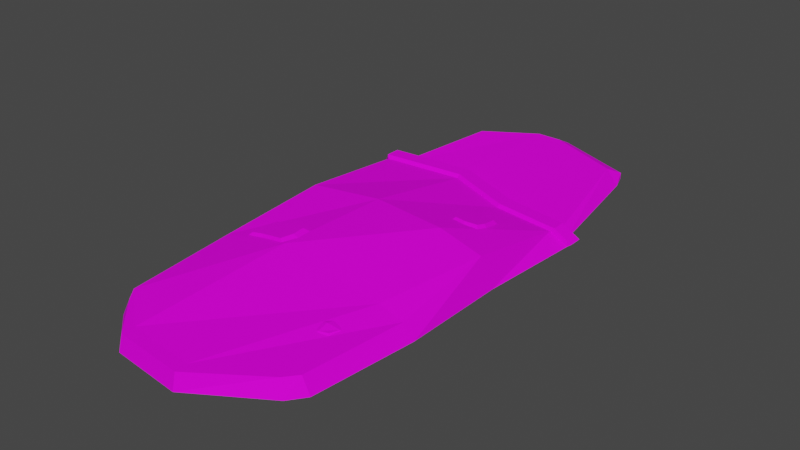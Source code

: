 # Source: SleepingBag.blend  (saved by Blender 3.0.42; exported with 4.5.12 LTS)
import bpy
from mathutils import Matrix  # noqa: F401  (used for matrix-valued properties, if any)

bpy.ops.wm.read_factory_settings(use_empty=True)
scene = bpy.context.scene
scene.name = 'Scene'

# ---- collections
col_collection = bpy.data.collections.new('Collection'); scene.collection.children.link(col_collection)

# ---- images (referenced by path relative to the original .blend; pixels are not part of the script)
import os
ASSET_DIR = os.environ.get("B2B_ASSET_DIR", "")  # directory of the original .blend (textures are referenced by path, not embedded)
HERE = os.path.dirname(os.path.abspath(__file__))  # packed textures are extracted next to this script under _unpacked/

def load_image(name, relpath, width, height, colorspace="sRGB"):
    """Load a texture the original file referenced (path relative to the .blend, or extracted next to this script)."""
    p = next((c for c in (os.path.join(HERE, relpath), os.path.join(ASSET_DIR, relpath)) if relpath and os.path.exists(c)), "")
    if p:
        img = bpy.data.images.load(p, check_existing=True)
        img.name = name
    else:  # same state as the original file: an image datablock whose file is absent (Cycles renders it pink)
        img = bpy.data.images.new(name, width, height)
        img.source = "FILE"
        img.filepath = "//" + (relpath or name)
    img.colorspace_settings.name = colorspace
    return img
img_t_pallet_png = load_image('T_Pallet.png', 'T_Pallet.png', 1024, 1024, 'sRGB')

# ---- materials (node trees are filled in below, after node groups)
mat_material = bpy.data.materials.new('Material')
mat_material.alpha_threshold = 0.0
mat_material.use_transparent_shadow = False
mat_material.line_color = (0.0, 0.0, 0.0, 1.0)

# ---- material node trees
mat_material.use_nodes = True; mat_material.node_tree.nodes.clear()
_N = mat_material.node_tree.nodes; _L = mat_material.node_tree.links
n0 = _N.new('ShaderNodeOutputMaterial'); n0.name = 'Material Output'; n0.location = (300, 300)
n1 = _N.new('ShaderNodeBsdfPrincipled'); n1.name = 'Principled BSDF'; n1.location = (10, 300)
n1.distribution = 'GGX'
n1.subsurface_method = 'RANDOM_WALK_SKIN'
n1.inputs[2].default_value = 0.8438
n1.inputs[3].default_value = 1.45
n1.inputs[13].default_value = 0.09091
n1.inputs[27].default_value = (0.0, 0.0, 0.0, 1.0)
n1.inputs[28].default_value = 1.0
n2 = _N.new('ShaderNodeTexCoord'); n2.name = 'Texture Coordinate'; n2.location = (-587, 137)
n3 = _N.new('ShaderNodeTexImage'); n3.name = 'Image Texture'; n3.location = (-314, 113)
n3.image = img_t_pallet_png
_L.new(n1.outputs[0], n0.inputs[0])
_L.new(n2.outputs[2], n3.inputs[0])
_L.new(n2.outputs[1], n1.inputs[5])
_L.new(n3.outputs[1], n1.inputs[4])
_L.new(n3.outputs[0], n1.inputs[0])
n0.is_active_output = True

# ---- world
world_world = bpy.data.worlds.new('World'); scene.world = world_world
world_world.use_nodes = True; world_world.node_tree.nodes.clear()
_N = world_world.node_tree.nodes; _L = world_world.node_tree.links
n0 = _N.new('ShaderNodeOutputWorld'); n0.name = 'World Output'; n0.location = (300, 300)
n1 = _N.new('ShaderNodeBackground'); n1.name = 'Background'; n1.location = (10, 300)
n1.inputs[0].default_value = (0.05088, 0.05088, 0.05088, 1.0)
_L.new(n1.outputs[0], n0.inputs[0])
n0.is_active_output = True
world_world.color = (0.05088, 0.05088, 0.05088)
world_world.use_sun_shadow = False
world_world.sun_shadow_jitter_overblur = 0.0

# ---- meshes
me_plane_001 = bpy.data.meshes.new('Plane.001')
me_plane_001.from_pydata([(-0.332, -0.8367, 0.0), (0.3202, -0.8367, 0.0), (-0.3737, -0.7807, 0.0), (0.3619, -0.7807, 0.0), (0.4291, 0.4025, 0.0), (-0.4291, 0.5168, 0.0), (-0.1824, -0.9668, 0.0), (-0.1791, -0.9087, 0.0), (-0.08337, 0.5448, 0.0), (0.07287, -0.9926, 0.0), (0.06885, -0.9366, 0.0), (0.1595, 0.4402, 0.0), (-0.3106, -0.8238, 0.05654), (0.2988, -0.8238, 0.05654), (-0.3458, -0.7807, 0.05654), (0.334, -0.7807, 0.05654), (0.3844, 0.3668, 0.05654), (-0.3844, 0.4812, 0.05654), (-0.1782, -0.9546, 0.05654), (-0.1791, -0.9087, 0.05654), (-0.08337, 0.5091, 0.05654), (0.07287, -0.9797, 0.05654), (0.06885, -0.9366, 0.05654), (0.1595, 0.4045, 0.05654), (-0.4291, 0.4431, 0.0), (0.4291, 0.3353, 0.0), (-0.08777, 0.4695, 0.0), (0.1554, 0.3667, 0.0), (-0.3844, 0.4075, 0.05654), (0.3844, 0.2997, 0.05654), (-0.08777, 0.4339, 0.05654), (0.1554, 0.3311, 0.05654), (0.4417, 0.3426, 0.009132), (0.4417, 0.3907, 0.009132), (0.3957, 0.3065, 0.06729), (0.3957, 0.3545, 0.06729), (-0.08622, 0.4995, 0.06729), (-0.3951, 0.471, 0.06729), (0.16, 0.3943, 0.06729), (-0.08937, 0.4458, 0.06729), (0.157, 0.3418, 0.06729), (-0.4411, 0.5068, 0.009132), (-0.4411, 0.4551, 0.009132), (-0.3951, 0.4184, 0.06729), (-0.4027, 0.0352, 0.0), (-0.4059, -0.3727, 0.0), (-0.3729, 0.01144, 0.0968), (-0.3752, -0.3846, 0.06676), (0.4022, -0.4087, 0.0), (0.4024, -0.03669, 0.0), (-0.1304, -0.3639, 0.0), (-0.1053, 0.0528, 0.0), (-0.01919, -0.3739, 0.0), (0.00421, 0.03289, 0.0), (0.3715, -0.4206, 0.05654), (0.3726, -0.06045, 0.1134), (-0.1304, -0.3758, 0.1134), (-0.1053, 0.02904, 0.1196), (0.2752, -0.4101, 0.07367), (0.1902, -0.02336, 0.1326), (-0.3065, 0.9097, -0.0009299), (0.2963, 0.9097, -0.0009299), (-0.3272, 0.8491, -0.0009299), (0.317, 0.8491, -0.0009299), (0.4012, 0.3721, -0.0009299), (-0.4052, 0.4632, -0.0009299), (-0.08146, 1.016, -0.0009299), (-0.08922, 0.9554, -0.0009299), (-0.1532, 0.4025, -0.0009299), (0.002457, 1.016, -0.0009299), (0.0004575, 0.9554, -0.0009299), (-0.04095, 0.4025, -0.0009299), (-0.3066, 0.9096, 0.02181), (0.2963, 0.9096, 0.02181), (-0.2828, 0.849, 0.05298), (0.2725, 0.849, 0.05298), (0.3738, 0.372, 0.02181), (-0.3779, 0.4631, 0.02181), (-0.08149, 1.016, 0.0275), (-0.08925, 0.9554, 0.05868), (-0.1532, 0.4024, 0.02181), (0.00243, 1.016, 0.0275), (0.0004297, 0.9554, 0.05868), (-0.04099, 0.4024, 0.02181), (0.1468, 0.07599, 0.102), (0.1612, 0.09475, 0.1149), (0.1362, 0.1962, 0.07756), (0.1533, 0.1842, 0.09673), (0.2616, 0.07187, 0.1028), (0.2466, 0.09168, 0.1155), (0.2608, 0.1897, 0.07889), (0.246, 0.1793, 0.09772), (0.201, 0.2059, 0.07559), (0.2015, 0.1914, 0.09526), (0.2032, 0.06483, 0.1042), (0.2032, 0.08645, 0.1166), (0.1446, 0.1518, 0.08657), (0.1596, 0.1512, 0.1034), (0.2702, 0.1134, 0.09436), (0.253, 0.1226, 0.1092), (0.2032, 0.1564, 0.1024), (-0.1341, -0.3815, 0.1044), (-0.1584, -0.3652, 0.1174), (-0.31, -0.373, 0.07091), (-0.2892, -0.3589, 0.09246), (-0.1168, -0.2678, 0.1116), (-0.1455, -0.2807, 0.1227), (-0.2881, -0.2499, 0.07923), (-0.2729, -0.2673, 0.09865), (-0.3177, -0.3069, 0.07165), (-0.2949, -0.3097, 0.093), (-0.1123, -0.3271, 0.1104), (-0.1422, -0.3248, 0.1219), (-0.2446, -0.3717, 0.08353), (-0.2406, -0.3579, 0.1018), (-0.1763, -0.2526, 0.1006), (-0.1898, -0.2694, 0.1146), (-0.2438, -0.3137, 0.1027), (0.2629, -0.5271, 0.05299), (0.2567, -0.5383, 0.061), (0.2663, -0.609, 0.05286), (0.2585, -0.5986, 0.06152), (0.1985, -0.5249, 0.0614), (0.2063, -0.5366, 0.0686), (0.1865, -0.6088, 0.05383), (0.1938, -0.5993, 0.06159), (0.2306, -0.6232, 0.05554), (0.2306, -0.6109, 0.0638), (0.2313, -0.5172, 0.0571), (0.232, -0.5303, 0.06467), (0.2775, -0.5685, 0.05239), (0.2708, -0.5661, 0.06078), (0.1811, -0.5539, 0.05838), (0.1898, -0.5581, 0.06571), (0.2286, -0.5726, 0.07018)], [], [(9, 10, 3, 1), (27, 11, 4, 25), (24, 5, 8, 26), (0, 2, 7, 6), (26, 8, 11, 27), (6, 7, 10, 9), (21, 13, 15, 22), (5, 24, 42, 41), (30, 31, 40, 39), (12, 18, 19, 14), (17, 5, 41, 37), (18, 21, 22, 19), (9, 1, 13, 21), (20, 17, 37, 36), (6, 9, 21, 18), (45, 2, 14, 47), (11, 8, 20, 23), (8, 5, 17, 20), (1, 3, 15, 13), (2, 0, 12, 14), (0, 6, 18, 12), (4, 11, 23, 16), (23, 20, 36, 38), (49, 25, 29, 55), (57, 59, 31, 30), (46, 57, 30, 28), (59, 55, 29, 31), (51, 26, 27, 53), (44, 24, 26, 51), (53, 27, 25, 49), (40, 34, 35, 38), (43, 39, 36, 37), (39, 40, 38, 36), (32, 33, 35, 34), (41, 42, 43, 37), (16, 23, 38, 35), (28, 30, 39, 43), (24, 28, 43, 42), (31, 29, 34, 40), (25, 4, 33, 32), (4, 16, 35, 33), (29, 25, 32, 34), (10, 52, 48, 3), (52, 53, 49, 48), (2, 45, 50, 7), (45, 44, 51, 50), (7, 50, 52, 10), (50, 51, 53, 52), (22, 15, 54, 58), (58, 54, 55, 59), (14, 19, 56, 47), (47, 56, 57, 46), (19, 22, 58, 56), (56, 58, 59, 57), (3, 48, 54, 15), (48, 49, 55, 54), (24, 44, 46, 28), (44, 45, 47, 46), (70, 69, 61, 63), (71, 70, 63, 64), (65, 62, 67, 68), (62, 60, 66, 67), (68, 67, 70, 71), (67, 66, 69, 70), (82, 75, 73, 81), (83, 76, 75, 82), (77, 80, 79, 74), (74, 79, 78, 72), (80, 83, 82, 79), (79, 82, 81, 78), (62, 65, 77, 74), (61, 69, 81, 73), (60, 62, 74, 72), (64, 63, 75, 76), (63, 61, 73, 75), (69, 66, 78, 81), (66, 60, 72, 78), (96, 97, 87, 86), (92, 93, 91, 90), (98, 99, 89, 88), (94, 95, 85, 84), (100, 97, 85, 95), (99, 100, 95, 89), (88, 89, 95, 94), (86, 87, 93, 92), (91, 93, 100, 99), (93, 87, 97, 100), (90, 91, 99, 98), (84, 85, 97, 96), (113, 114, 104, 103), (109, 110, 108, 107), (115, 116, 106, 105), (111, 112, 102, 101), (117, 114, 102, 112), (116, 117, 112, 106), (105, 106, 112, 111), (103, 104, 110, 109), (108, 110, 117, 116), (110, 104, 114, 117), (107, 108, 116, 115), (101, 102, 114, 113), (130, 131, 121, 120), (126, 127, 125, 124), (132, 133, 123, 122), (128, 129, 119, 118), (134, 131, 119, 129), (133, 134, 129, 123), (122, 123, 129, 128), (120, 121, 127, 126), (125, 127, 134, 133), (127, 121, 131, 134), (124, 125, 133, 132), (118, 119, 131, 130)])
_uv = me_plane_001.uv_layers.new(name='UVMap')
_uv.uv.foreach_set('vector', [0.7158, 0.9448, 0.716, 0.9448, 0.716, 0.9484, 0.7158, 0.948, 0.8817, 0.9635, 0.8814, 0.9635, 0.8814, 0.9612, 0.8817, 0.9611, 0.8817, 0.9685, 0.8814, 0.9686, 0.8811, 0.9656, 0.8814, 0.9656, 0.7158, 0.9422, 0.716, 0.9418, 0.716, 0.9438, 0.7158, 0.944, 0.8814, 0.9656, 0.8811, 0.9656, 0.8814, 0.9635, 0.8817, 0.9635, 0.7158, 0.944, 0.716, 0.9438, 0.716, 0.9448, 0.7158, 0.9448, 0.7279, 0.9447, 0.7279, 0.9477, 0.7277, 0.948, 0.7277, 0.9447, 0.8814, 0.9686, 0.8817, 0.9685, 0.8817, 0.9686, 0.8814, 0.9687, 0.8825, 0.9641, 0.8827, 0.9662, 0.8826, 0.9662, 0.8824, 0.9641, 0.7279, 0.9422, 0.7279, 0.9439, 0.7277, 0.9437, 0.7277, 0.9419, 0.8822, 0.9611, 0.8819, 0.9611, 0.8819, 0.961, 0.8823, 0.961, 0.7279, 0.9439, 0.7279, 0.9447, 0.7277, 0.9447, 0.7277, 0.9437, 0.7291, 0.9448, 0.7291, 0.9415, 0.7295, 0.9417, 0.7295, 0.9448, 0.8821, 0.9641, 0.8822, 0.9611, 0.8823, 0.961, 0.8821, 0.9641, 0.7291, 0.9456, 0.7291, 0.9448, 0.7295, 0.9448, 0.7295, 0.9456, 0.7235, 0.9526, 0.7234, 0.9545, 0.7231, 0.9546, 0.7231, 0.9527, 0.8819, 0.9662, 0.8817, 0.9641, 0.8821, 0.9641, 0.8822, 0.9662, 0.8817, 0.9641, 0.8819, 0.9611, 0.8822, 0.9611, 0.8821, 0.9641, 0.7291, 0.9415, 0.7293, 0.9412, 0.7295, 0.9414, 0.7295, 0.9417, 0.7293, 0.9478, 0.7291, 0.9474, 0.7295, 0.9472, 0.7295, 0.9475, 0.7291, 0.9474, 0.7291, 0.9456, 0.7295, 0.9456, 0.7295, 0.9472, 0.8819, 0.9685, 0.8819, 0.9662, 0.8822, 0.9662, 0.8822, 0.9685, 0.8822, 0.9662, 0.8821, 0.9641, 0.8821, 0.9641, 0.8823, 0.9662, 0.7228, 0.9523, 0.7229, 0.9541, 0.7225, 0.9539, 0.7221, 0.9522, 0.724, 0.9441, 0.7242, 0.9467, 0.7226, 0.9464, 0.7221, 0.9442, 0.7241, 0.9417, 0.724, 0.9441, 0.7221, 0.9442, 0.7222, 0.9412, 0.7242, 0.9467, 0.7244, 0.9484, 0.7227, 0.9489, 0.7226, 0.9464, 0.7199, 0.9442, 0.7218, 0.9444, 0.7213, 0.9465, 0.7198, 0.9452, 0.7198, 0.9415, 0.7217, 0.9413, 0.7218, 0.9444, 0.7199, 0.9442, 0.7198, 0.9452, 0.7213, 0.9465, 0.7212, 0.949, 0.7194, 0.9488, 0.8826, 0.9662, 0.8826, 0.9687, 0.8825, 0.9686, 0.8825, 0.9662, 0.8827, 0.961, 0.8824, 0.9641, 0.8823, 0.9641, 0.8825, 0.961, 0.8824, 0.9641, 0.8826, 0.9662, 0.8825, 0.9662, 0.8823, 0.9641, 0.8828, 0.9619, 0.8827, 0.9619, 0.8827, 0.9616, 0.8828, 0.9615, 0.883, 0.9615, 0.8828, 0.9614, 0.8828, 0.961, 0.883, 0.9611, 0.8822, 0.9685, 0.8822, 0.9662, 0.8823, 0.9662, 0.8823, 0.9687, 0.8827, 0.9612, 0.8825, 0.9641, 0.8824, 0.9641, 0.8827, 0.961, 0.8827, 0.9614, 0.8827, 0.9611, 0.8828, 0.961, 0.8828, 0.9614, 0.8827, 0.9662, 0.8827, 0.9685, 0.8826, 0.9687, 0.8826, 0.9662, 0.8817, 0.9611, 0.8814, 0.9612, 0.8814, 0.961, 0.8816, 0.961, 0.8819, 0.9685, 0.8822, 0.9685, 0.8823, 0.9687, 0.8819, 0.9686, 0.8829, 0.9615, 0.8829, 0.9619, 0.8828, 0.9619, 0.8828, 0.9615, 0.716, 0.9448, 0.7179, 0.945, 0.7177, 0.9487, 0.716, 0.9484, 0.7179, 0.945, 0.7198, 0.9452, 0.7194, 0.9488, 0.7177, 0.9487, 0.716, 0.9418, 0.7179, 0.9415, 0.7179, 0.944, 0.716, 0.9438, 0.7179, 0.9415, 0.7198, 0.9415, 0.7199, 0.9442, 0.7179, 0.944, 0.716, 0.9438, 0.7179, 0.944, 0.7179, 0.945, 0.716, 0.9448, 0.7179, 0.944, 0.7199, 0.9442, 0.7198, 0.9452, 0.7179, 0.945, 0.7277, 0.9447, 0.7277, 0.948, 0.7261, 0.9484, 0.726, 0.9475, 0.726, 0.9475, 0.7261, 0.9484, 0.7244, 0.9484, 0.7242, 0.9467, 0.7277, 0.9419, 0.7277, 0.9437, 0.7258, 0.9439, 0.7259, 0.9417, 0.7259, 0.9417, 0.7258, 0.9439, 0.724, 0.9441, 0.7241, 0.9417, 0.7277, 0.9437, 0.7277, 0.9447, 0.726, 0.9475, 0.7258, 0.9439, 0.7258, 0.9439, 0.726, 0.9475, 0.7242, 0.9467, 0.724, 0.9441, 0.7228, 0.9489, 0.7229, 0.9506, 0.7225, 0.9506, 0.7224, 0.9489, 0.7229, 0.9506, 0.7228, 0.9523, 0.7221, 0.9522, 0.7225, 0.9506, 0.7235, 0.9489, 0.7235, 0.9508, 0.7229, 0.9509, 0.7232, 0.949, 0.7235, 0.9508, 0.7235, 0.9526, 0.7231, 0.9527, 0.7229, 0.9509, 0.128, 0.7676, 0.1279, 0.7676, 0.128, 0.7665, 0.1287, 0.7668, 0.1289, 0.7677, 0.128, 0.7676, 0.1287, 0.7668, 0.129, 0.7661, 0.1289, 0.769, 0.1288, 0.7675, 0.128, 0.7679, 0.129, 0.7681, 0.1288, 0.7675, 0.1281, 0.7687, 0.1279, 0.7679, 0.128, 0.7679, 0.129, 0.7681, 0.128, 0.7679, 0.128, 0.7676, 0.1289, 0.7677, 0.128, 0.7679, 0.1279, 0.7679, 0.1279, 0.7676, 0.128, 0.7676, 0.1269, 0.7676, 0.1283, 0.7676, 0.127, 0.7686, 0.1268, 0.7676, 0.1279, 0.7674, 0.1279, 0.769, 0.1283, 0.7676, 0.1269, 0.7676, 0.1278, 0.7661, 0.1279, 0.767, 0.1269, 0.7672, 0.1284, 0.7668, 0.1284, 0.7668, 0.1269, 0.7672, 0.1268, 0.7673, 0.127, 0.7665, 0.1279, 0.767, 0.1279, 0.7674, 0.1269, 0.7676, 0.1269, 0.7672, 0.1269, 0.7672, 0.1269, 0.7676, 0.1268, 0.7676, 0.1268, 0.7673, 0.1288, 0.7675, 0.1291, 0.7676, 0.1291, 0.7676, 0.1284, 0.7668, 0.1291, 0.7671, 0.1291, 0.7678, 0.129, 0.7678, 0.129, 0.7671, 0.1291, 0.7668, 0.1288, 0.7675, 0.1284, 0.7668, 0.1291, 0.7668, 0.129, 0.7661, 0.1287, 0.7668, 0.1283, 0.7676, 0.129, 0.7661, 0.1287, 0.7668, 0.1291, 0.7671, 0.129, 0.7671, 0.1283, 0.7676, 0.1291, 0.7661, 0.1291, 0.7663, 0.1291, 0.7663, 0.1291, 0.7661, 0.1291, 0.7663, 0.1291, 0.7668, 0.1291, 0.7668, 0.1291, 0.7663, 0.6801, 0.837, 0.68, 0.8362, 0.6802, 0.8362, 0.6803, 0.837, 0.68, 0.8354, 0.68, 0.8362, 0.6797, 0.8362, 0.6796, 0.8355, 0.6809, 0.8342, 0.6809, 0.835, 0.6807, 0.835, 0.6806, 0.8343, 0.6814, 0.8354, 0.6814, 0.8362, 0.6811, 0.8362, 0.6811, 0.8355, 0.6816, 0.8345, 0.6819, 0.8345, 0.6819, 0.8348, 0.6816, 0.8349, 0.6813, 0.8347, 0.6816, 0.8345, 0.6816, 0.8349, 0.6814, 0.8349, 0.6817, 0.8355, 0.6816, 0.8362, 0.6814, 0.8362, 0.6814, 0.8354, 0.6803, 0.8355, 0.6802, 0.8362, 0.68, 0.8362, 0.68, 0.8354, 0.6813, 0.8343, 0.6816, 0.8342, 0.6816, 0.8345, 0.6813, 0.8347, 0.6816, 0.8342, 0.6819, 0.8343, 0.6819, 0.8345, 0.6816, 0.8345, 0.6813, 0.8343, 0.6813, 0.835, 0.6809, 0.835, 0.6809, 0.8342, 0.6796, 0.837, 0.6797, 0.8362, 0.68, 0.8362, 0.6801, 0.837, 0.9415, 0.9737, 0.9415, 0.973, 0.9417, 0.973, 0.9418, 0.9737, 0.9414, 0.9722, 0.9414, 0.9729, 0.9412, 0.973, 0.9411, 0.9722, 0.9395, 0.9731, 0.9395, 0.9739, 0.9394, 0.9739, 0.9393, 0.9731, 0.9421, 0.973, 0.9421, 0.9737, 0.9419, 0.9737, 0.9418, 0.973, 0.9406, 0.9739, 0.9409, 0.9739, 0.9409, 0.9743, 0.9407, 0.9743, 0.9404, 0.9742, 0.9406, 0.9739, 0.9407, 0.9743, 0.9404, 0.9743, 0.9424, 0.973, 0.9423, 0.9737, 0.9421, 0.9737, 0.9421, 0.973, 0.9418, 0.9722, 0.9417, 0.973, 0.9414, 0.9729, 0.9414, 0.9722, 0.9404, 0.9738, 0.9406, 0.9737, 0.9406, 0.9739, 0.9404, 0.9742, 0.9406, 0.9737, 0.9409, 0.9738, 0.9409, 0.9739, 0.9406, 0.9739, 0.94, 0.9731, 0.9399, 0.9739, 0.9395, 0.9739, 0.9395, 0.9731, 0.9411, 0.9737, 0.9411, 0.973, 0.9415, 0.973, 0.9415, 0.9737, 0.9069, 0.8373, 0.9071, 0.8353, 0.9079, 0.8352, 0.9079, 0.8371, 0.9061, 0.8332, 0.9081, 0.8329, 0.9072, 0.8343, 0.9053, 0.8348, 0.9106, 0.8351, 0.9087, 0.8353, 0.9081, 0.8349, 0.91, 0.8347, 0.9104, 0.8339, 0.9084, 0.8342, 0.9088, 0.8333, 0.9106, 0.8328, 0.9061, 0.8364, 0.9064, 0.8377, 0.9057, 0.8374, 0.9053, 0.8368, 0.9055, 0.8354, 0.9061, 0.8364, 0.9053, 0.8368, 0.9054, 0.8362, 0.91, 0.8347, 0.9081, 0.8349, 0.9084, 0.8342, 0.9104, 0.8339, 0.9058, 0.8324, 0.9077, 0.8322, 0.9081, 0.8329, 0.9061, 0.8332, 0.9064, 0.8352, 0.9069, 0.8363, 0.9061, 0.8364, 0.9055, 0.8354, 0.9069, 0.8363, 0.9069, 0.8372, 0.9064, 0.8377, 0.9061, 0.8364, 0.9053, 0.8348, 0.9072, 0.8343, 0.9081, 0.8345, 0.9062, 0.8352, 0.9106, 0.8328, 0.9088, 0.8333, 0.9083, 0.8329, 0.9101, 0.8322])
me_plane_001.materials.append(mat_material)
me_plane_001.use_remesh_fix_poles = True
me_plane_001.use_remesh_preserve_attributes = False
me_plane_001.update()

# ---- objects
ob_sleeping_bag = bpy.data.objects.new('Sleeping Bag', me_plane_001)

# ---- transforms, parenting, visibility, modifiers, constraints
ob_sleeping_bag.location = (0.0, 0.0, 0.0)

# ---- collection membership
col_collection.objects.link(ob_sleeping_bag)

# ---- scene / render settings (as saved in the file)
scene.frame_start = 1; scene.frame_end = 250; scene.frame_set(1)
scene.render.engine = 'BLENDER_EEVEE_NEXT'
scene.cycles.sampling_pattern = 'TABULATED_SOBOL'
scene.cycles.use_light_tree = False
scene.view_settings.view_transform = 'Filmic'
bpy.context.view_layer.update()

# ---- added for rendering (the .blend has no active camera and no usable light): camera, sun
cam_auto = bpy.data.cameras.new('AutoCamera')
cam_auto.lens = 50.0
cam_auto.sensor_width = 36.0
cam_auto.clip_end = 1000.0
ob_auto_camera = bpy.data.objects.new('AutoCamera', cam_auto)
scene.collection.objects.link(ob_auto_camera)
ob_auto_camera.location = (2.03402, -2.42877, 1.69281)
ob_auto_camera.rotation_euler = (1.09748, -7.21219e-08, 0.694738)
scene.camera = ob_auto_camera
light_auto_sun = bpy.data.lights.new('AutoSun', 'SUN')
light_auto_sun.energy = 3.0
light_auto_sun.angle = 0.0523599
ob_auto_sun = bpy.data.objects.new('AutoSun', light_auto_sun)
scene.collection.objects.link(ob_auto_sun)
ob_auto_sun.rotation_euler = (0.872665, 0.174533, 0.523599)
bpy.context.view_layer.update()
